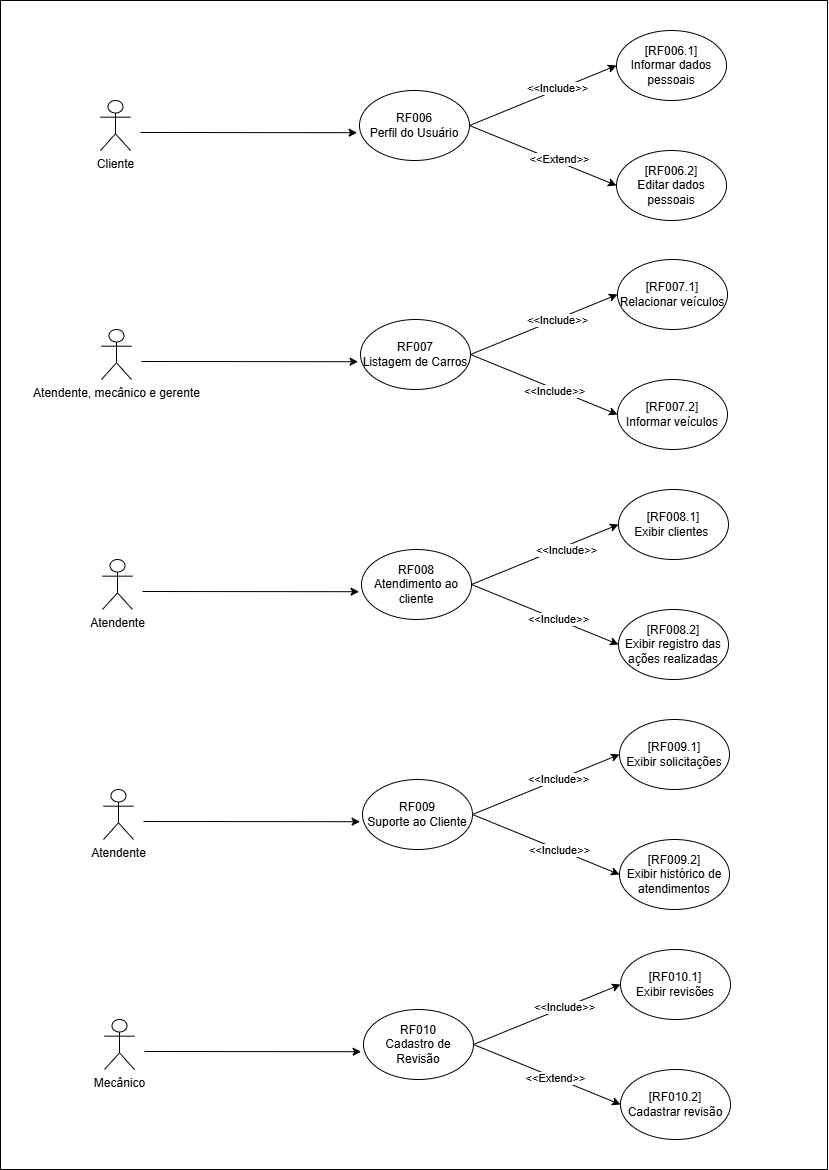

The diagram above was exported from draw.io. Its source (the exported page's mxGraphModel, read from the mxfile embedded in the PNG):
<mxGraphModel dx="2573" dy="1440" grid="1" gridSize="10" guides="1" tooltips="1" connect="1" arrows="1" fold="1" page="1" pageScale="1" pageWidth="827" pageHeight="1169" math="0" shadow="0">
  <root>
    <mxCell id="XnwG48Wu8XgsVQkbHQt_-0" />
    <mxCell id="XnwG48Wu8XgsVQkbHQt_-1" parent="XnwG48Wu8XgsVQkbHQt_-0" />
    <mxCell id="8O8bam0bIXM-xoGiHei2-0" parent="XnwG48Wu8XgsVQkbHQt_-1" style="rounded=0;whiteSpace=wrap;html=1;" value="" vertex="1">
      <mxGeometry height="1169" width="827" as="geometry" />
    </mxCell>
    <mxCell id="XnwG48Wu8XgsVQkbHQt_-2" parent="XnwG48Wu8XgsVQkbHQt_-1" style="shape=umlActor;verticalLabelPosition=bottom;verticalAlign=top;html=1;outlineConnect=0;" value="Cliente" vertex="1">
      <mxGeometry height="50" width="30" x="100" y="100" as="geometry" />
    </mxCell>
    <mxCell id="XnwG48Wu8XgsVQkbHQt_-3" parent="XnwG48Wu8XgsVQkbHQt_-1" style="ellipse;whiteSpace=wrap;html=1;" value="RF006&lt;div&gt;Perfil do Usuário&lt;/div&gt;" vertex="1">
      <mxGeometry height="70" width="110" x="359" y="90" as="geometry" />
    </mxCell>
    <mxCell id="XnwG48Wu8XgsVQkbHQt_-4" parent="XnwG48Wu8XgsVQkbHQt_-1" style="ellipse;whiteSpace=wrap;html=1;" value="[RF006.1]&lt;div&gt;Informar dados pessoais&lt;/div&gt;" vertex="1">
      <mxGeometry height="70" width="110" x="616" y="30" as="geometry" />
    </mxCell>
    <mxCell id="XnwG48Wu8XgsVQkbHQt_-5" edge="1" parent="XnwG48Wu8XgsVQkbHQt_-1" style="endArrow=classic;html=1;rounded=0;entryX=-0.022;entryY=0.603;entryDx=0;entryDy=0;entryPerimeter=0;" target="XnwG48Wu8XgsVQkbHQt_-3" value="">
      <mxGeometry height="50" relative="1" width="50" as="geometry">
        <mxPoint x="140" y="132" as="sourcePoint" />
        <mxPoint x="270" y="140" as="targetPoint" />
      </mxGeometry>
    </mxCell>
    <mxCell id="XnwG48Wu8XgsVQkbHQt_-6" parent="XnwG48Wu8XgsVQkbHQt_-1" style="ellipse;whiteSpace=wrap;html=1;" value="[RF006.2]&lt;div&gt;Editar dados pessoais&lt;/div&gt;" vertex="1">
      <mxGeometry height="70" width="110" x="616" y="150" as="geometry" />
    </mxCell>
    <mxCell id="XnwG48Wu8XgsVQkbHQt_-7" edge="1" parent="XnwG48Wu8XgsVQkbHQt_-1" source="XnwG48Wu8XgsVQkbHQt_-3" style="endArrow=classic;html=1;rounded=0;entryX=0;entryY=0.5;entryDx=0;entryDy=0;exitX=1;exitY=0.5;exitDx=0;exitDy=0;" target="XnwG48Wu8XgsVQkbHQt_-4" value="">
      <mxGeometry height="50" relative="1" width="50" as="geometry">
        <mxPoint x="480" y="110" as="sourcePoint" />
        <mxPoint x="530" y="60" as="targetPoint" />
      </mxGeometry>
    </mxCell>
    <mxCell id="x7QuleGCX8FeKacaGcnt-0" connectable="0" parent="XnwG48Wu8XgsVQkbHQt_-7" style="edgeLabel;html=1;align=center;verticalAlign=middle;resizable=0;points=[];" value="&amp;lt;&amp;lt;Include&amp;gt;&amp;gt;" vertex="1">
      <mxGeometry relative="1" x="0.2108" y="2" as="geometry">
        <mxPoint as="offset" />
      </mxGeometry>
    </mxCell>
    <mxCell id="XnwG48Wu8XgsVQkbHQt_-8" edge="1" parent="XnwG48Wu8XgsVQkbHQt_-1" source="XnwG48Wu8XgsVQkbHQt_-3" style="endArrow=classic;html=1;rounded=0;entryX=0;entryY=0.5;entryDx=0;entryDy=0;exitX=1;exitY=0.5;exitDx=0;exitDy=0;" target="XnwG48Wu8XgsVQkbHQt_-6" value="">
      <mxGeometry height="50" relative="1" width="50" as="geometry">
        <mxPoint x="360" y="230" as="sourcePoint" />
        <mxPoint x="410" y="180" as="targetPoint" />
      </mxGeometry>
    </mxCell>
    <mxCell id="jo1S8Jd1U70gNgacCYTf-1" connectable="0" parent="XnwG48Wu8XgsVQkbHQt_-8" style="edgeLabel;html=1;align=center;verticalAlign=middle;resizable=0;points=[];" value="&amp;lt;&amp;lt;Extend&amp;gt;&amp;gt;" vertex="1">
      <mxGeometry relative="1" x="0.2046" y="2" as="geometry">
        <mxPoint y="-1" as="offset" />
      </mxGeometry>
    </mxCell>
    <mxCell id="XnwG48Wu8XgsVQkbHQt_-9" parent="XnwG48Wu8XgsVQkbHQt_-1" style="shape=umlActor;verticalLabelPosition=bottom;verticalAlign=top;html=1;outlineConnect=0;" value="Atendente, mecânico e gerente" vertex="1">
      <mxGeometry height="50" width="30" x="101" y="329" as="geometry" />
    </mxCell>
    <mxCell id="XnwG48Wu8XgsVQkbHQt_-10" parent="XnwG48Wu8XgsVQkbHQt_-1" style="ellipse;whiteSpace=wrap;html=1;" value="RF007&lt;div&gt;Listagem de Carros&lt;/div&gt;" vertex="1">
      <mxGeometry height="70" width="110" x="360" y="319" as="geometry" />
    </mxCell>
    <mxCell id="XnwG48Wu8XgsVQkbHQt_-11" parent="XnwG48Wu8XgsVQkbHQt_-1" style="ellipse;whiteSpace=wrap;html=1;" value="[RF007.1]&lt;div&gt;Relacionar veículos&lt;/div&gt;" vertex="1">
      <mxGeometry height="70" width="110" x="617" y="259" as="geometry" />
    </mxCell>
    <mxCell id="XnwG48Wu8XgsVQkbHQt_-12" edge="1" parent="XnwG48Wu8XgsVQkbHQt_-1" style="endArrow=classic;html=1;rounded=0;entryX=-0.022;entryY=0.603;entryDx=0;entryDy=0;entryPerimeter=0;" target="XnwG48Wu8XgsVQkbHQt_-10" value="">
      <mxGeometry height="50" relative="1" width="50" as="geometry">
        <mxPoint x="141" y="361" as="sourcePoint" />
        <mxPoint x="271" y="369" as="targetPoint" />
      </mxGeometry>
    </mxCell>
    <mxCell id="XnwG48Wu8XgsVQkbHQt_-13" parent="XnwG48Wu8XgsVQkbHQt_-1" style="ellipse;whiteSpace=wrap;html=1;" value="[RF007.2]&lt;div&gt;Informar veículos&lt;/div&gt;" vertex="1">
      <mxGeometry height="70" width="110" x="617" y="379" as="geometry" />
    </mxCell>
    <mxCell id="XnwG48Wu8XgsVQkbHQt_-14" edge="1" parent="XnwG48Wu8XgsVQkbHQt_-1" source="XnwG48Wu8XgsVQkbHQt_-10" style="endArrow=classic;html=1;rounded=0;entryX=0;entryY=0.5;entryDx=0;entryDy=0;exitX=1;exitY=0.5;exitDx=0;exitDy=0;" target="XnwG48Wu8XgsVQkbHQt_-11" value="">
      <mxGeometry height="50" relative="1" width="50" as="geometry">
        <mxPoint x="481" y="339" as="sourcePoint" />
        <mxPoint x="531" y="289" as="targetPoint" />
      </mxGeometry>
    </mxCell>
    <mxCell id="x7QuleGCX8FeKacaGcnt-2" connectable="0" parent="XnwG48Wu8XgsVQkbHQt_-14" style="edgeLabel;html=1;align=center;verticalAlign=middle;resizable=0;points=[];" value="&amp;lt;&amp;lt;Include&amp;gt;&amp;gt;" vertex="1">
      <mxGeometry relative="1" x="0.1746" as="geometry">
        <mxPoint as="offset" />
      </mxGeometry>
    </mxCell>
    <mxCell id="XnwG48Wu8XgsVQkbHQt_-15" edge="1" parent="XnwG48Wu8XgsVQkbHQt_-1" source="XnwG48Wu8XgsVQkbHQt_-10" style="endArrow=classic;html=1;rounded=0;entryX=0;entryY=0.5;entryDx=0;entryDy=0;exitX=1;exitY=0.5;exitDx=0;exitDy=0;" target="XnwG48Wu8XgsVQkbHQt_-13" value="">
      <mxGeometry height="50" relative="1" width="50" as="geometry">
        <mxPoint x="361" y="459" as="sourcePoint" />
        <mxPoint x="411" y="409" as="targetPoint" />
      </mxGeometry>
    </mxCell>
    <mxCell id="x7QuleGCX8FeKacaGcnt-3" connectable="0" parent="XnwG48Wu8XgsVQkbHQt_-15" style="edgeLabel;html=1;align=center;verticalAlign=middle;resizable=0;points=[];" value="&amp;lt;&amp;lt;Include&amp;gt;&amp;gt;" vertex="1">
      <mxGeometry relative="1" x="0.1265" y="-2" as="geometry">
        <mxPoint as="offset" />
      </mxGeometry>
    </mxCell>
    <mxCell id="XnwG48Wu8XgsVQkbHQt_-16" parent="XnwG48Wu8XgsVQkbHQt_-1" style="shape=umlActor;verticalLabelPosition=bottom;verticalAlign=top;html=1;outlineConnect=0;" value="Atendente" vertex="1">
      <mxGeometry height="50" width="30" x="102" y="559" as="geometry" />
    </mxCell>
    <mxCell id="XnwG48Wu8XgsVQkbHQt_-17" parent="XnwG48Wu8XgsVQkbHQt_-1" style="ellipse;whiteSpace=wrap;html=1;" value="RF008&lt;div&gt;Atendimento ao cliente&lt;/div&gt;" vertex="1">
      <mxGeometry height="70" width="110" x="361" y="549" as="geometry" />
    </mxCell>
    <mxCell id="XnwG48Wu8XgsVQkbHQt_-18" parent="XnwG48Wu8XgsVQkbHQt_-1" style="ellipse;whiteSpace=wrap;html=1;" value="&lt;div&gt;[RF008.1]&lt;/div&gt;&lt;div&gt;Exibir clientes&amp;nbsp;&lt;/div&gt;" vertex="1">
      <mxGeometry height="70" width="110" x="618" y="489" as="geometry" />
    </mxCell>
    <mxCell id="XnwG48Wu8XgsVQkbHQt_-19" edge="1" parent="XnwG48Wu8XgsVQkbHQt_-1" style="endArrow=classic;html=1;rounded=0;entryX=-0.022;entryY=0.603;entryDx=0;entryDy=0;entryPerimeter=0;" target="XnwG48Wu8XgsVQkbHQt_-17" value="">
      <mxGeometry height="50" relative="1" width="50" as="geometry">
        <mxPoint x="142" y="591" as="sourcePoint" />
        <mxPoint x="272" y="599" as="targetPoint" />
      </mxGeometry>
    </mxCell>
    <mxCell id="XnwG48Wu8XgsVQkbHQt_-20" parent="XnwG48Wu8XgsVQkbHQt_-1" style="ellipse;whiteSpace=wrap;html=1;" value="[RF008.2]&lt;div&gt;Exibir registro das ações realizadas&lt;/div&gt;" vertex="1">
      <mxGeometry height="70" width="110" x="618" y="609" as="geometry" />
    </mxCell>
    <mxCell id="XnwG48Wu8XgsVQkbHQt_-21" edge="1" parent="XnwG48Wu8XgsVQkbHQt_-1" source="XnwG48Wu8XgsVQkbHQt_-17" style="endArrow=classic;html=1;rounded=0;entryX=0;entryY=0.5;entryDx=0;entryDy=0;exitX=1;exitY=0.5;exitDx=0;exitDy=0;" target="XnwG48Wu8XgsVQkbHQt_-18" value="">
      <mxGeometry height="50" relative="1" width="50" as="geometry">
        <mxPoint x="482" y="569" as="sourcePoint" />
        <mxPoint x="532" y="519" as="targetPoint" />
      </mxGeometry>
    </mxCell>
    <mxCell id="x7QuleGCX8FeKacaGcnt-5" connectable="0" parent="XnwG48Wu8XgsVQkbHQt_-21" style="edgeLabel;html=1;align=center;verticalAlign=middle;resizable=0;points=[];" value="&amp;lt;&amp;lt;Include&amp;gt;&amp;gt;" vertex="1">
      <mxGeometry relative="1" x="0.2464" y="-3" as="geometry">
        <mxPoint as="offset" />
      </mxGeometry>
    </mxCell>
    <mxCell id="XnwG48Wu8XgsVQkbHQt_-22" edge="1" parent="XnwG48Wu8XgsVQkbHQt_-1" source="XnwG48Wu8XgsVQkbHQt_-17" style="endArrow=classic;html=1;rounded=0;entryX=0;entryY=0.5;entryDx=0;entryDy=0;exitX=1;exitY=0.5;exitDx=0;exitDy=0;" target="XnwG48Wu8XgsVQkbHQt_-20" value="">
      <mxGeometry height="50" relative="1" width="50" as="geometry">
        <mxPoint x="362" y="689" as="sourcePoint" />
        <mxPoint x="412" y="639" as="targetPoint" />
      </mxGeometry>
    </mxCell>
    <mxCell id="x7QuleGCX8FeKacaGcnt-6" connectable="0" parent="XnwG48Wu8XgsVQkbHQt_-22" style="edgeLabel;html=1;align=center;verticalAlign=middle;resizable=0;points=[];" value="&amp;lt;&amp;lt;Include&amp;gt;&amp;gt;" vertex="1">
      <mxGeometry relative="1" x="0.1737" as="geometry">
        <mxPoint y="-1" as="offset" />
      </mxGeometry>
    </mxCell>
    <mxCell id="XnwG48Wu8XgsVQkbHQt_-23" parent="XnwG48Wu8XgsVQkbHQt_-1" style="shape=umlActor;verticalLabelPosition=bottom;verticalAlign=top;html=1;outlineConnect=0;" value="Atendente" vertex="1">
      <mxGeometry height="50" width="30" x="103" y="789" as="geometry" />
    </mxCell>
    <mxCell id="XnwG48Wu8XgsVQkbHQt_-24" parent="XnwG48Wu8XgsVQkbHQt_-1" style="ellipse;whiteSpace=wrap;html=1;" value="RF009&lt;div&gt;Suporte ao Cliente&lt;/div&gt;" vertex="1">
      <mxGeometry height="70" width="110" x="362" y="779" as="geometry" />
    </mxCell>
    <mxCell id="XnwG48Wu8XgsVQkbHQt_-25" parent="XnwG48Wu8XgsVQkbHQt_-1" style="ellipse;whiteSpace=wrap;html=1;" value="[RF009.1]&lt;div&gt;Exibir solicitações&lt;/div&gt;" vertex="1">
      <mxGeometry height="70" width="110" x="619" y="719" as="geometry" />
    </mxCell>
    <mxCell id="XnwG48Wu8XgsVQkbHQt_-26" edge="1" parent="XnwG48Wu8XgsVQkbHQt_-1" style="endArrow=classic;html=1;rounded=0;entryX=-0.022;entryY=0.603;entryDx=0;entryDy=0;entryPerimeter=0;" target="XnwG48Wu8XgsVQkbHQt_-24" value="">
      <mxGeometry height="50" relative="1" width="50" as="geometry">
        <mxPoint x="143" y="821" as="sourcePoint" />
        <mxPoint x="273" y="829" as="targetPoint" />
      </mxGeometry>
    </mxCell>
    <mxCell id="XnwG48Wu8XgsVQkbHQt_-27" parent="XnwG48Wu8XgsVQkbHQt_-1" style="ellipse;whiteSpace=wrap;html=1;" value="[RF009.2]&lt;div&gt;Exibir histórico de atendimentos&lt;/div&gt;" vertex="1">
      <mxGeometry height="70" width="110" x="619" y="839" as="geometry" />
    </mxCell>
    <mxCell id="XnwG48Wu8XgsVQkbHQt_-28" edge="1" parent="XnwG48Wu8XgsVQkbHQt_-1" source="XnwG48Wu8XgsVQkbHQt_-24" style="endArrow=classic;html=1;rounded=0;entryX=0;entryY=0.5;entryDx=0;entryDy=0;exitX=1;exitY=0.5;exitDx=0;exitDy=0;" target="XnwG48Wu8XgsVQkbHQt_-25" value="">
      <mxGeometry height="50" relative="1" width="50" as="geometry">
        <mxPoint x="483" y="799" as="sourcePoint" />
        <mxPoint x="533" y="749" as="targetPoint" />
      </mxGeometry>
    </mxCell>
    <mxCell id="x7QuleGCX8FeKacaGcnt-7" connectable="0" parent="XnwG48Wu8XgsVQkbHQt_-28" style="edgeLabel;html=1;align=center;verticalAlign=middle;resizable=0;points=[];" value="&amp;lt;&amp;lt;Include&amp;gt;&amp;gt;" vertex="1">
      <mxGeometry relative="1" x="0.1613" y="3" as="geometry">
        <mxPoint y="1" as="offset" />
      </mxGeometry>
    </mxCell>
    <mxCell id="XnwG48Wu8XgsVQkbHQt_-29" edge="1" parent="XnwG48Wu8XgsVQkbHQt_-1" source="XnwG48Wu8XgsVQkbHQt_-24" style="endArrow=classic;html=1;rounded=0;entryX=0;entryY=0.5;entryDx=0;entryDy=0;exitX=1;exitY=0.5;exitDx=0;exitDy=0;" target="XnwG48Wu8XgsVQkbHQt_-27" value="">
      <mxGeometry height="50" relative="1" width="50" as="geometry">
        <mxPoint x="363" y="919" as="sourcePoint" />
        <mxPoint x="413" y="869" as="targetPoint" />
      </mxGeometry>
    </mxCell>
    <mxCell id="x7QuleGCX8FeKacaGcnt-8" connectable="0" parent="XnwG48Wu8XgsVQkbHQt_-29" style="edgeLabel;html=1;align=center;verticalAlign=middle;resizable=0;points=[];" value="&amp;lt;&amp;lt;Include&amp;gt;&amp;gt;" vertex="1">
      <mxGeometry relative="1" x="0.1646" as="geometry">
        <mxPoint as="offset" />
      </mxGeometry>
    </mxCell>
    <mxCell id="XnwG48Wu8XgsVQkbHQt_-30" edge="1" parent="XnwG48Wu8XgsVQkbHQt_-1" style="endArrow=classic;html=1;rounded=0;entryX=-0.022;entryY=0.603;entryDx=0;entryDy=0;entryPerimeter=0;" target="XnwG48Wu8XgsVQkbHQt_-34" value="">
      <mxGeometry height="50" relative="1" width="50" as="geometry">
        <mxPoint x="144" y="1051" as="sourcePoint" />
        <mxPoint x="274" y="1059" as="targetPoint" />
      </mxGeometry>
    </mxCell>
    <mxCell id="XnwG48Wu8XgsVQkbHQt_-31" edge="1" parent="XnwG48Wu8XgsVQkbHQt_-1" source="XnwG48Wu8XgsVQkbHQt_-34" style="endArrow=classic;html=1;rounded=0;entryX=0;entryY=0.5;entryDx=0;entryDy=0;exitX=1;exitY=0.5;exitDx=0;exitDy=0;" target="XnwG48Wu8XgsVQkbHQt_-35" value="">
      <mxGeometry height="50" relative="1" width="50" as="geometry">
        <mxPoint x="484" y="1029" as="sourcePoint" />
        <mxPoint x="534" y="979" as="targetPoint" />
      </mxGeometry>
    </mxCell>
    <mxCell id="x7QuleGCX8FeKacaGcnt-9" connectable="0" parent="XnwG48Wu8XgsVQkbHQt_-31" style="edgeLabel;html=1;align=center;verticalAlign=middle;resizable=0;points=[];" value="&amp;lt;&amp;lt;Include&amp;gt;&amp;gt;" vertex="1">
      <mxGeometry relative="1" x="0.2186" y="2" as="geometry">
        <mxPoint as="offset" />
      </mxGeometry>
    </mxCell>
    <mxCell id="XnwG48Wu8XgsVQkbHQt_-32" edge="1" parent="XnwG48Wu8XgsVQkbHQt_-1" source="XnwG48Wu8XgsVQkbHQt_-34" style="endArrow=classic;html=1;rounded=0;entryX=0;entryY=0.5;entryDx=0;entryDy=0;exitX=1;exitY=0.5;exitDx=0;exitDy=0;" target="XnwG48Wu8XgsVQkbHQt_-36" value="">
      <mxGeometry height="50" relative="1" width="50" as="geometry">
        <mxPoint x="364" y="1149" as="sourcePoint" />
        <mxPoint x="414" y="1099" as="targetPoint" />
      </mxGeometry>
    </mxCell>
    <mxCell id="jo1S8Jd1U70gNgacCYTf-0" connectable="0" parent="XnwG48Wu8XgsVQkbHQt_-32" style="edgeLabel;html=1;align=center;verticalAlign=middle;resizable=0;points=[];" value="&amp;lt;&amp;lt;Extend&amp;gt;&amp;gt;" vertex="1">
      <mxGeometry relative="1" x="0.1086" y="-1" as="geometry">
        <mxPoint y="-1" as="offset" />
      </mxGeometry>
    </mxCell>
    <mxCell id="XnwG48Wu8XgsVQkbHQt_-33" parent="XnwG48Wu8XgsVQkbHQt_-1" style="shape=umlActor;verticalLabelPosition=bottom;verticalAlign=top;html=1;outlineConnect=0;" value="Mecânico" vertex="1">
      <mxGeometry height="50" width="30" x="104" y="1019" as="geometry" />
    </mxCell>
    <mxCell id="XnwG48Wu8XgsVQkbHQt_-34" parent="XnwG48Wu8XgsVQkbHQt_-1" style="ellipse;whiteSpace=wrap;html=1;" value="RF010&lt;div&gt;Cadastro de Revisão&lt;/div&gt;" vertex="1">
      <mxGeometry height="70" width="110" x="363" y="1009" as="geometry" />
    </mxCell>
    <mxCell id="XnwG48Wu8XgsVQkbHQt_-35" parent="XnwG48Wu8XgsVQkbHQt_-1" style="ellipse;whiteSpace=wrap;html=1;" value="[RF010.1]&lt;div&gt;Exibir revisões&lt;/div&gt;" vertex="1">
      <mxGeometry height="70" width="110" x="620" y="949" as="geometry" />
    </mxCell>
    <mxCell id="XnwG48Wu8XgsVQkbHQt_-36" parent="XnwG48Wu8XgsVQkbHQt_-1" style="ellipse;whiteSpace=wrap;html=1;" value="[RF010.2]&lt;div&gt;Cadastrar revisão&lt;/div&gt;" vertex="1">
      <mxGeometry height="70" width="110" x="620" y="1069" as="geometry" />
    </mxCell>
  </root>
</mxGraphModel>